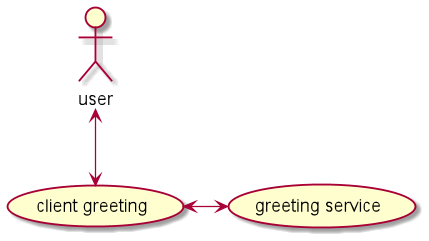

The diagram above was rendered by PlantUML. Its source (embedded in the PNG):
@startuml
actor user
user <--> (client greeting)
(client greeting) <-> (greeting service)
@enduml